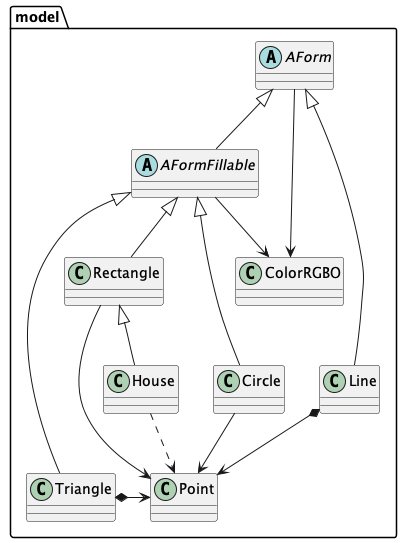

The diagram above was rendered by PlantUML. Its source (embedded in the PNG):
@startuml
abstract class model.AForm {
}
class model.Line {
}
class model.House {
}
class model.Circle {
}
class model.Point {
}
abstract class model.AFormFillable {
}
class model.ColorRGBO {
}
class model.Rectangle {
}
class model.Triangle {
}

model.AForm --> model.ColorRGBO
model.AFormFillable --> model.ColorRGBO
model.Line *-> model.Point
model.Triangle *-> model.Point
model.Circle --> model.Point
model.Rectangle --> model.Point
model.House ..> model.Point
model.AForm <|-- model.Line
model.Rectangle <|-- model.House
model.AFormFillable <|-- model.Circle
model.AForm <|-- model.AFormFillable
model.AFormFillable <|-- model.Rectangle
model.AFormFillable <|-- model.Triangle
@enduml